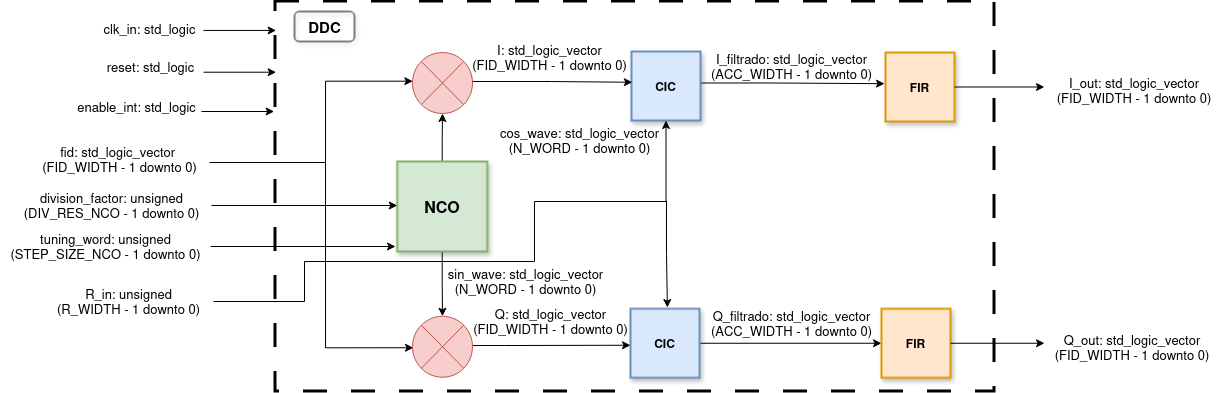

The diagram above was exported from draw.io. Its source (the exported page's mxGraphModel, read from the mxfile embedded in the PNG):
<mxGraphModel dx="930" dy="631" grid="1" gridSize="10" guides="1" tooltips="1" connect="1" arrows="1" fold="1" page="1" pageScale="1" pageWidth="850" pageHeight="1100" math="0" shadow="0">
  <root>
    <mxCell id="0" />
    <mxCell id="1" parent="0" />
    <mxCell id="h8TkMa35WQt7fzfdZk09-1" parent="1" style="rounded=0;whiteSpace=wrap;html=1;strokeWidth=3;dashed=1;dashPattern=8 8;" value="" vertex="1">
      <mxGeometry height="390" width="719" x="721" y="120" as="geometry" />
    </mxCell>
    <mxCell id="h8TkMa35WQt7fzfdZk09-37" edge="1" parent="1" style="edgeStyle=orthogonalEdgeStyle;rounded=0;orthogonalLoop=1;jettySize=auto;html=1;entryX=-0.014;entryY=0.452;entryDx=0;entryDy=0;entryPerimeter=0;" target="h8TkMa35WQt7fzfdZk09-35">
      <mxGeometry relative="1" as="geometry">
        <mxPoint x="1101.0000000000005" y="201.5" as="sourcePoint" />
        <mxPoint x="1197" y="201.5" as="targetPoint" />
      </mxGeometry>
    </mxCell>
    <mxCell id="h8TkMa35WQt7fzfdZk09-4" parent="1" style="whiteSpace=wrap;html=1;aspect=fixed;fillColor=#dae8fc;strokeColor=#6c8ebf;shadow=1;strokeWidth=2;" value="&lt;b&gt;CIC&lt;/b&gt;" vertex="1">
      <mxGeometry height="69" width="69" x="1077" y="170" as="geometry" />
    </mxCell>
    <mxCell id="h8TkMa35WQt7fzfdZk09-30" edge="1" parent="1" source="h8TkMa35WQt7fzfdZk09-6" style="edgeStyle=orthogonalEdgeStyle;rounded=0;orthogonalLoop=1;jettySize=auto;html=1;entryX=0.5;entryY=1;entryDx=0;entryDy=0;" target="h8TkMa35WQt7fzfdZk09-60" value="">
      <mxGeometry relative="1" as="geometry">
        <mxPoint x="887.7241379310344" y="226.4999999999999" as="targetPoint" />
      </mxGeometry>
    </mxCell>
    <mxCell id="h8TkMa35WQt7fzfdZk09-31" edge="1" parent="1" source="h8TkMa35WQt7fzfdZk09-6" style="edgeStyle=orthogonalEdgeStyle;rounded=0;orthogonalLoop=1;jettySize=auto;html=1;entryX=0.5;entryY=0;entryDx=0;entryDy=0;" target="h8TkMa35WQt7fzfdZk09-61" value="">
      <mxGeometry relative="1" as="geometry">
        <Array as="points">
          <mxPoint x="888" y="402" />
          <mxPoint x="888" y="402" />
        </Array>
        <mxPoint x="885.7666666666667" y="433.75" as="targetPoint" />
      </mxGeometry>
    </mxCell>
    <mxCell id="h8TkMa35WQt7fzfdZk09-6" parent="1" style="whiteSpace=wrap;html=1;aspect=fixed;fillColor=#d5e8d4;strokeColor=#82b366;shadow=1;strokeWidth=2;" value="&lt;b style=&quot;&quot;&gt;&lt;font style=&quot;font-size: 16px;&quot;&gt;NCO&lt;/font&gt;&lt;/b&gt;" vertex="1">
      <mxGeometry height="90" width="90" x="842.75" y="280" as="geometry" />
    </mxCell>
    <mxCell id="h8TkMa35WQt7fzfdZk09-7" edge="1" parent="1" style="edgeStyle=orthogonalEdgeStyle;rounded=0;orthogonalLoop=1;jettySize=auto;html=1;entryX=0.012;entryY=0.446;entryDx=0;entryDy=0;entryPerimeter=0;" target="h8TkMa35WQt7fzfdZk09-4">
      <mxGeometry relative="1" as="geometry">
        <mxPoint x="915.5" y="200" as="sourcePoint" />
        <mxPoint x="1031" y="200" as="targetPoint" />
      </mxGeometry>
    </mxCell>
    <mxCell id="h8TkMa35WQt7fzfdZk09-9" parent="1" style="text;html=1;align=center;verticalAlign=middle;resizable=0;points=[];autosize=1;fontSize=15;fontStyle=1;strokeColor=default;rounded=1;shadow=1;" value="DDC" vertex="1">
      <mxGeometry height="30" width="60" x="740" y="130" as="geometry" />
    </mxCell>
    <mxCell id="h8TkMa35WQt7fzfdZk09-10" parent="1" style="text;html=1;align=center;verticalAlign=middle;resizable=0;points=[];autosize=1;strokeColor=none;fillColor=none;fontSize=13;" value="clk_in: std_logic" vertex="1">
      <mxGeometry height="30" width="120" x="535" y="132" as="geometry" />
    </mxCell>
    <mxCell id="h8TkMa35WQt7fzfdZk09-11" parent="1" style="text;html=1;align=center;verticalAlign=middle;resizable=0;points=[];autosize=1;strokeColor=none;fillColor=none;fontSize=13;" value="reset: std_logic" vertex="1">
      <mxGeometry height="30" width="110" x="541" y="170" as="geometry" />
    </mxCell>
    <mxCell id="h8TkMa35WQt7fzfdZk09-22" edge="1" parent="1" style="edgeStyle=orthogonalEdgeStyle;rounded=0;orthogonalLoop=1;jettySize=auto;html=1;entryX=-0.003;entryY=0.135;entryDx=0;entryDy=0;entryPerimeter=0;">
      <mxGeometry relative="1" as="geometry">
        <mxPoint x="649" y="148.95" as="sourcePoint" />
        <mxPoint x="721.65" y="148.95" as="targetPoint" />
      </mxGeometry>
    </mxCell>
    <mxCell id="h8TkMa35WQt7fzfdZk09-23" edge="1" parent="1" style="edgeStyle=orthogonalEdgeStyle;rounded=0;orthogonalLoop=1;jettySize=auto;html=1;entryX=-0.003;entryY=0.135;entryDx=0;entryDy=0;entryPerimeter=0;">
      <mxGeometry relative="1" as="geometry">
        <mxPoint x="649" y="190.71" as="sourcePoint" />
        <mxPoint x="721.65" y="190.71" as="targetPoint" />
      </mxGeometry>
    </mxCell>
    <mxCell id="h8TkMa35WQt7fzfdZk09-24" parent="1" style="text;html=1;align=center;verticalAlign=middle;resizable=0;points=[];autosize=1;strokeColor=none;fillColor=none;fontSize=13;" value="enable_int: std_logic" vertex="1">
      <mxGeometry height="30" width="140" x="512" y="210" as="geometry" />
    </mxCell>
    <mxCell id="h8TkMa35WQt7fzfdZk09-25" edge="1" parent="1" style="edgeStyle=orthogonalEdgeStyle;rounded=0;orthogonalLoop=1;jettySize=auto;html=1;entryX=-0.003;entryY=0.135;entryDx=0;entryDy=0;entryPerimeter=0;">
      <mxGeometry relative="1" as="geometry">
        <mxPoint x="647" y="230" as="sourcePoint" />
        <mxPoint x="719.65" y="230" as="targetPoint" />
      </mxGeometry>
    </mxCell>
    <mxCell id="h8TkMa35WQt7fzfdZk09-26" parent="1" style="text;html=1;align=center;verticalAlign=middle;resizable=0;points=[];autosize=1;strokeColor=none;fillColor=none;fontSize=13;" value="&lt;div&gt;fid: std_logic_vector&amp;nbsp;&lt;/div&gt;&lt;div&gt;(FID_WIDTH - 1 downto 0)&lt;/div&gt;" vertex="1">
      <mxGeometry height="40" width="180" x="475" y="258" as="geometry" />
    </mxCell>
    <mxCell id="h8TkMa35WQt7fzfdZk09-32" edge="1" parent="1" source="h8TkMa35WQt7fzfdZk09-26" style="edgeStyle=orthogonalEdgeStyle;rounded=0;orthogonalLoop=1;jettySize=auto;html=1;entryX=-0.011;entryY=0.454;entryDx=0;entryDy=0;entryPerimeter=0;">
      <mxGeometry relative="1" as="geometry">
        <Array as="points">
          <mxPoint x="771" y="281" />
          <mxPoint x="771" y="200" />
        </Array>
        <mxPoint x="721" y="281" as="sourcePoint" />
        <mxPoint x="858.3399999999999" y="199.69399999999996" as="targetPoint" />
      </mxGeometry>
    </mxCell>
    <mxCell id="h8TkMa35WQt7fzfdZk09-33" edge="1" parent="1" style="edgeStyle=orthogonalEdgeStyle;rounded=0;orthogonalLoop=1;jettySize=auto;html=1;entryX=0;entryY=0.5;entryDx=0;entryDy=0;">
      <mxGeometry relative="1" as="geometry">
        <Array as="points">
          <mxPoint x="771" y="466" />
        </Array>
        <mxPoint x="771" y="281" as="sourcePoint" />
        <mxPoint x="858.999999999998" y="466.25" as="targetPoint" />
      </mxGeometry>
    </mxCell>
    <mxCell id="h8TkMa35WQt7fzfdZk09-38" edge="1" parent="1" source="h8TkMa35WQt7fzfdZk09-34" style="edgeStyle=orthogonalEdgeStyle;rounded=0;orthogonalLoop=1;jettySize=auto;html=1;entryX=0;entryY=0.5;entryDx=0;entryDy=0;" target="h8TkMa35WQt7fzfdZk09-36">
      <mxGeometry relative="1" as="geometry" />
    </mxCell>
    <mxCell id="h8TkMa35WQt7fzfdZk09-34" parent="1" style="whiteSpace=wrap;html=1;aspect=fixed;fillColor=#dae8fc;strokeColor=#6c8ebf;shadow=1;strokeWidth=2;" value="&lt;b&gt;CIC&lt;/b&gt;" vertex="1">
      <mxGeometry height="69" width="69" x="1076" y="427.25" as="geometry" />
    </mxCell>
    <mxCell id="h8TkMa35WQt7fzfdZk09-35" parent="1" style="whiteSpace=wrap;html=1;aspect=fixed;fillColor=#ffe6cc;strokeColor=#d79b00;shadow=1;strokeWidth=2;" value="&lt;b&gt;FIR&lt;/b&gt;" vertex="1">
      <mxGeometry height="69" width="69" x="1331" y="171" as="geometry" />
    </mxCell>
    <mxCell id="h8TkMa35WQt7fzfdZk09-36" parent="1" style="whiteSpace=wrap;html=1;aspect=fixed;fillColor=#ffe6cc;strokeColor=#d79b00;shadow=1;strokeWidth=2;" value="&lt;b&gt;FIR&lt;/b&gt;" vertex="1">
      <mxGeometry height="69" width="69" x="1327" y="427.25" as="geometry" />
    </mxCell>
    <mxCell id="h8TkMa35WQt7fzfdZk09-43" edge="1" parent="1" source="h8TkMa35WQt7fzfdZk09-42" style="edgeStyle=orthogonalEdgeStyle;rounded=0;orthogonalLoop=1;jettySize=auto;html=1;entryX=0;entryY=0.5;entryDx=0;entryDy=0;">
      <mxGeometry relative="1" as="geometry">
        <Array as="points" />
        <mxPoint x="668.9999999999998" y="324" as="sourcePoint" />
        <mxPoint x="842.7500000000002" y="324" as="targetPoint" />
      </mxGeometry>
    </mxCell>
    <mxCell id="h8TkMa35WQt7fzfdZk09-42" parent="1" style="text;html=1;align=center;verticalAlign=middle;resizable=0;points=[];autosize=1;strokeColor=none;fillColor=none;fontSize=13;" value="&lt;div&gt;&lt;font face=&quot;Helvetica&quot;&gt;division_factor: unsigned&lt;/font&gt;&lt;/div&gt;&lt;div&gt;&lt;font face=&quot;Helvetica&quot;&gt;(DIV_RES_NCO - 1 downto 0)&lt;/font&gt;&lt;/div&gt;" vertex="1">
      <mxGeometry height="40" width="200" x="457" y="304" as="geometry" />
    </mxCell>
    <mxCell id="h8TkMa35WQt7fzfdZk09-45" edge="1" parent="1" source="h8TkMa35WQt7fzfdZk09-44" style="edgeStyle=orthogonalEdgeStyle;rounded=0;orthogonalLoop=1;jettySize=auto;html=1;">
      <mxGeometry relative="1" as="geometry">
        <Array as="points" />
        <mxPoint x="673" y="365" as="sourcePoint" />
        <mxPoint x="841" y="365" as="targetPoint" />
      </mxGeometry>
    </mxCell>
    <mxCell id="h8TkMa35WQt7fzfdZk09-44" parent="1" style="text;html=1;align=center;verticalAlign=middle;resizable=0;points=[];autosize=1;strokeColor=none;fillColor=none;fontSize=13;" value="&lt;div&gt;&lt;font face=&quot;Helvetica&quot;&gt;tuning_word: unsigned&lt;/font&gt;&lt;/div&gt;&lt;div&gt;&lt;font face=&quot;Helvetica&quot;&gt;(STEP_SIZE_NCO - 1 downto 0)&lt;/font&gt;&lt;/div&gt;" vertex="1">
      <mxGeometry height="40" width="210" x="446" y="345" as="geometry" />
    </mxCell>
    <mxCell id="h8TkMa35WQt7fzfdZk09-47" edge="1" parent="1" source="h8TkMa35WQt7fzfdZk09-46" style="edgeStyle=orthogonalEdgeStyle;rounded=0;orthogonalLoop=1;jettySize=auto;html=1;entryX=0.5;entryY=1;entryDx=0;entryDy=0;" target="h8TkMa35WQt7fzfdZk09-4">
      <mxGeometry relative="1" as="geometry">
        <Array as="points">
          <mxPoint x="750" y="420" />
          <mxPoint x="750" y="380" />
          <mxPoint x="980" y="380" />
          <mxPoint x="980" y="320" />
          <mxPoint x="1111" y="320" />
        </Array>
        <mxPoint x="710" y="420" as="sourcePoint" />
      </mxGeometry>
    </mxCell>
    <mxCell id="h8TkMa35WQt7fzfdZk09-46" parent="1" style="text;html=1;align=center;verticalAlign=middle;resizable=0;points=[];autosize=1;strokeColor=none;fillColor=none;fontSize=13;" value="&lt;div&gt;&lt;font face=&quot;Helvetica&quot;&gt;R_in: unsigned&lt;/font&gt;&lt;/div&gt;&lt;div&gt;&lt;font face=&quot;Helvetica&quot;&gt;(R_WIDTH - 1 downto 0)&lt;/font&gt;&lt;/div&gt;" vertex="1">
      <mxGeometry height="40" width="170" x="489" y="400" as="geometry" />
    </mxCell>
    <mxCell id="h8TkMa35WQt7fzfdZk09-48" edge="1" parent="1" style="edgeStyle=orthogonalEdgeStyle;rounded=0;orthogonalLoop=1;jettySize=auto;html=1;entryX=0.535;entryY=-0.003;entryDx=0;entryDy=0;entryPerimeter=0;">
      <mxGeometry relative="1" as="geometry">
        <Array as="points" />
        <mxPoint x="1112" y="319.25" as="sourcePoint" />
        <mxPoint x="1112.915" y="426.043" as="targetPoint" />
      </mxGeometry>
    </mxCell>
    <mxCell id="h8TkMa35WQt7fzfdZk09-49" parent="1" style="text;html=1;align=center;verticalAlign=middle;resizable=0;points=[];autosize=1;strokeColor=none;fillColor=none;fontSize=13;" value="&lt;div&gt;sin_wave: std_logic_vector&lt;/div&gt;&lt;div&gt;(N_WORD - 1 downto 0)&lt;/div&gt;" vertex="1">
      <mxGeometry height="40" width="180" x="881" y="380.25" as="geometry" />
    </mxCell>
    <mxCell id="h8TkMa35WQt7fzfdZk09-50" parent="1" style="text;html=1;align=center;verticalAlign=middle;resizable=0;points=[];autosize=1;strokeColor=none;fillColor=none;fontSize=13;" value="&lt;div&gt;cos_wave: std_logic_vector&lt;/div&gt;&lt;div&gt;(N_WORD - 1 downto 0)&lt;/div&gt;" vertex="1">
      <mxGeometry height="40" width="180" x="935" y="239" as="geometry" />
    </mxCell>
    <mxCell id="h8TkMa35WQt7fzfdZk09-51" parent="1" style="text;html=1;align=center;verticalAlign=middle;resizable=0;points=[];autosize=1;strokeColor=none;fillColor=none;fontSize=13;" value="&lt;div&gt;I: std_logic_vector&lt;/div&gt;&lt;div&gt;(FID_WIDTH - 1 downto 0)&lt;/div&gt;" vertex="1">
      <mxGeometry height="40" width="180" x="905" y="156" as="geometry" />
    </mxCell>
    <mxCell id="h8TkMa35WQt7fzfdZk09-52" parent="1" style="text;html=1;align=center;verticalAlign=middle;resizable=0;points=[];autosize=1;strokeColor=none;fillColor=none;fontSize=13;" value="&lt;div&gt;Q: std_logic_vector&lt;/div&gt;&lt;div&gt;(FID_WIDTH - 1 downto 0)&lt;/div&gt;" vertex="1">
      <mxGeometry height="40" width="180" x="906" y="420.25" as="geometry" />
    </mxCell>
    <mxCell id="h8TkMa35WQt7fzfdZk09-53" parent="1" style="text;html=1;align=center;verticalAlign=middle;resizable=0;points=[];autosize=1;strokeColor=none;fillColor=none;fontSize=13;" value="&lt;div&gt;I_filtrado: std_logic_vector&lt;/div&gt;&lt;div&gt;(ACC_WIDTH - 1 downto 0)&lt;/div&gt;" vertex="1">
      <mxGeometry height="40" width="180" x="1147" y="165" as="geometry" />
    </mxCell>
    <mxCell id="h8TkMa35WQt7fzfdZk09-54" parent="1" style="text;html=1;align=center;verticalAlign=middle;resizable=0;points=[];autosize=1;strokeColor=none;fillColor=none;fontSize=13;" value="&lt;div&gt;Q_filtrado: std_logic_vector&lt;/div&gt;&lt;div&gt;(ACC_WIDTH - 1 downto 0)&lt;/div&gt;" vertex="1">
      <mxGeometry height="40" width="180" x="1147" y="422.25" as="geometry" />
    </mxCell>
    <mxCell id="h8TkMa35WQt7fzfdZk09-56" parent="1" style="text;whiteSpace=wrap;html=1;align=center;fontSize=13;" value="&lt;div&gt;I_out: std_logic_vector&lt;/div&gt;&lt;div&gt;(FID_WIDTH - 1 downto 0)&lt;br&gt;&lt;br&gt;&lt;/div&gt;" vertex="1">
      <mxGeometry height="40" width="190" x="1485" y="186.5" as="geometry" />
    </mxCell>
    <mxCell id="h8TkMa35WQt7fzfdZk09-58" parent="1" style="text;whiteSpace=wrap;html=1;align=center;fontSize=13;" value="&lt;div&gt;Q_out: std_logic_vector&lt;/div&gt;&lt;div&gt;(FID_WIDTH - 1 downto 0)&lt;br&gt;&lt;br&gt;&lt;/div&gt;" vertex="1">
      <mxGeometry height="40" width="190" x="1483" y="443.75" as="geometry" />
    </mxCell>
    <mxCell id="h8TkMa35WQt7fzfdZk09-60" parent="1" style="shape=sumEllipse;perimeter=ellipsePerimeter;whiteSpace=wrap;html=1;backgroundOutline=1;fillColor=#f8cecc;strokeColor=#b85450;" value="" vertex="1">
      <mxGeometry height="61" width="60" x="858" y="171" as="geometry" />
    </mxCell>
    <mxCell id="h8TkMa35WQt7fzfdZk09-66" edge="1" parent="1" style="edgeStyle=orthogonalEdgeStyle;rounded=0;orthogonalLoop=1;jettySize=auto;html=1;entryX=0;entryY=0.5;entryDx=0;entryDy=0;">
      <mxGeometry relative="1" as="geometry">
        <Array as="points">
          <mxPoint x="950" y="464" />
          <mxPoint x="950" y="464" />
        </Array>
        <mxPoint x="917.8328120002877" y="464.0344827586207" as="sourcePoint" />
        <mxPoint x="1076" y="463.75" as="targetPoint" />
      </mxGeometry>
    </mxCell>
    <mxCell id="h8TkMa35WQt7fzfdZk09-61" parent="1" style="shape=sumEllipse;perimeter=ellipsePerimeter;whiteSpace=wrap;html=1;backgroundOutline=1;fillColor=#f8cecc;strokeColor=#b85450;" value="" vertex="1">
      <mxGeometry height="61" width="60" x="858" y="434.75" as="geometry" />
    </mxCell>
    <mxCell id="h8TkMa35WQt7fzfdZk09-64" edge="1" parent="1" source="h8TkMa35WQt7fzfdZk09-35" style="edgeStyle=orthogonalEdgeStyle;rounded=0;orthogonalLoop=1;jettySize=auto;html=1;entryX=0.026;entryY=0.475;entryDx=0;entryDy=0;entryPerimeter=0;" target="h8TkMa35WQt7fzfdZk09-56">
      <mxGeometry relative="1" as="geometry" />
    </mxCell>
    <mxCell id="h8TkMa35WQt7fzfdZk09-65" edge="1" parent="1" source="h8TkMa35WQt7fzfdZk09-36" style="edgeStyle=orthogonalEdgeStyle;rounded=0;orthogonalLoop=1;jettySize=auto;html=1;entryX=0.037;entryY=0.45;entryDx=0;entryDy=0;entryPerimeter=0;" target="h8TkMa35WQt7fzfdZk09-58">
      <mxGeometry relative="1" as="geometry" />
    </mxCell>
  </root>
</mxGraphModel>